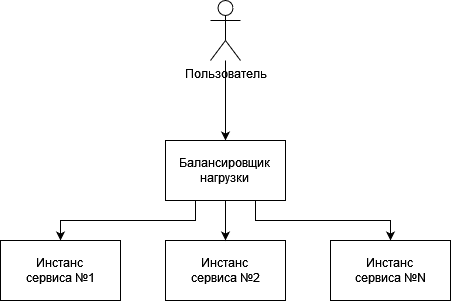

The diagram above was exported from draw.io. Its source (the exported page's mxGraphModel, read from the mxfile embedded in the PNG):
<mxGraphModel dx="1050" dy="538" grid="1" gridSize="10" guides="1" tooltips="1" connect="1" arrows="1" fold="1" page="1" pageScale="1" pageWidth="827" pageHeight="1169" math="0" shadow="0">
  <root>
    <mxCell id="0" />
    <mxCell id="1" parent="0" />
    <mxCell id="pxAro_4gHlq3CNZHFTYa-3" value="" style="edgeStyle=orthogonalEdgeStyle;rounded=0;orthogonalLoop=1;jettySize=auto;html=1;" edge="1" parent="1" source="pxAro_4gHlq3CNZHFTYa-1" target="pxAro_4gHlq3CNZHFTYa-2">
      <mxGeometry relative="1" as="geometry" />
    </mxCell>
    <mxCell id="pxAro_4gHlq3CNZHFTYa-1" value="Пользователь" style="shape=umlActor;verticalLabelPosition=bottom;verticalAlign=top;html=1;outlineConnect=0;" vertex="1" parent="1">
      <mxGeometry x="250" y="40" width="30" height="60" as="geometry" />
    </mxCell>
    <mxCell id="pxAro_4gHlq3CNZHFTYa-7" style="edgeStyle=orthogonalEdgeStyle;rounded=0;orthogonalLoop=1;jettySize=auto;html=1;exitX=0.25;exitY=1;exitDx=0;exitDy=0;entryX=0.5;entryY=0;entryDx=0;entryDy=0;" edge="1" parent="1" source="pxAro_4gHlq3CNZHFTYa-2" target="pxAro_4gHlq3CNZHFTYa-4">
      <mxGeometry relative="1" as="geometry" />
    </mxCell>
    <mxCell id="pxAro_4gHlq3CNZHFTYa-8" style="edgeStyle=orthogonalEdgeStyle;rounded=0;orthogonalLoop=1;jettySize=auto;html=1;exitX=0.75;exitY=1;exitDx=0;exitDy=0;entryX=0.5;entryY=0;entryDx=0;entryDy=0;" edge="1" parent="1" source="pxAro_4gHlq3CNZHFTYa-2" target="pxAro_4gHlq3CNZHFTYa-6">
      <mxGeometry relative="1" as="geometry" />
    </mxCell>
    <mxCell id="pxAro_4gHlq3CNZHFTYa-2" value="Балансировщик&lt;br&gt;нагрузки" style="rounded=0;whiteSpace=wrap;html=1;" vertex="1" parent="1">
      <mxGeometry x="205" y="180" width="120" height="60" as="geometry" />
    </mxCell>
    <mxCell id="pxAro_4gHlq3CNZHFTYa-4" value="Инстанс&lt;br&gt;сервиса №1" style="rounded=0;whiteSpace=wrap;html=1;" vertex="1" parent="1">
      <mxGeometry x="40" y="280" width="120" height="60" as="geometry" />
    </mxCell>
    <mxCell id="pxAro_4gHlq3CNZHFTYa-5" value="Инстанс&lt;br&gt;сервиса №2" style="rounded=0;whiteSpace=wrap;html=1;" vertex="1" parent="1">
      <mxGeometry x="205" y="280" width="120" height="60" as="geometry" />
    </mxCell>
    <mxCell id="pxAro_4gHlq3CNZHFTYa-6" value="Инстанс&lt;br&gt;сервиса №N" style="rounded=0;whiteSpace=wrap;html=1;" vertex="1" parent="1">
      <mxGeometry x="370" y="280" width="120" height="60" as="geometry" />
    </mxCell>
    <mxCell id="pxAro_4gHlq3CNZHFTYa-9" style="edgeStyle=orthogonalEdgeStyle;rounded=0;orthogonalLoop=1;jettySize=auto;html=1;exitX=0.5;exitY=1;exitDx=0;exitDy=0;entryX=0.5;entryY=0;entryDx=0;entryDy=0;entryPerimeter=0;" edge="1" parent="1" source="pxAro_4gHlq3CNZHFTYa-2" target="pxAro_4gHlq3CNZHFTYa-5">
      <mxGeometry relative="1" as="geometry" />
    </mxCell>
  </root>
</mxGraphModel>